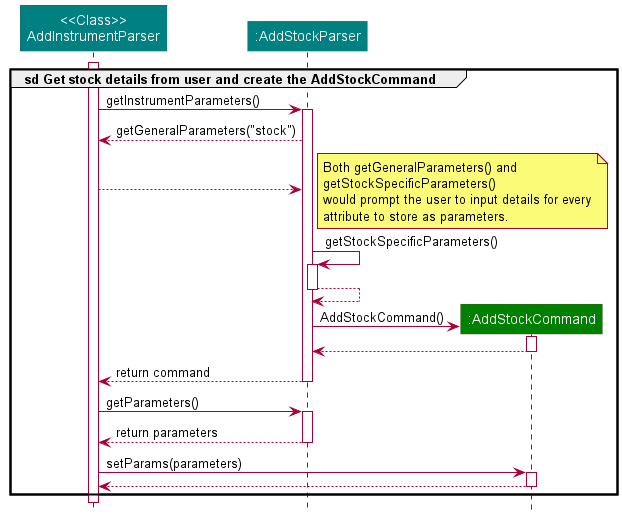

The diagram above was rendered by PlantUML. Its source (embedded in the PNG):
@startuml
!include Styles.puml

group sd Get stock details from user and create the AddStockCommand
participant "<<Class>>\nAddInstrumentParser" as AddInstrumentParser COLOR_CONSOLE
participant ":AddStockParser" as AddStockParser COLOR_CONSOLE
participant ":AddStockCommand" as AddStockCommand COLOR_COMMANDS

activate AddInstrumentParser

AddInstrumentParser-> AddStockParser : getInstrumentParameters()
activate AddStockParser
AddInstrumentParser<--AddStockParser : getGeneralParameters("stock")

AddInstrumentParser--> AddStockParser

note right
Both getGeneralParameters() and
getStockSpecificParameters()
would prompt the user to input details for every
attribute to store as parameters.
end note

AddStockParser -> AddStockParser : getStockSpecificParameters()
activate AddStockParser
AddStockParser --> AddStockParser
deactivate AddStockParser

create AddStockCommand
AddStockParser -> AddStockCommand : AddStockCommand()
activate AddStockCommand
AddStockCommand --> AddStockParser
deactivate AddStockCommand

AddInstrumentParser<--AddStockParser : return command
deactivate AddStockParser

AddInstrumentParser->AddStockParser : getParameters()
activate AddStockParser
AddInstrumentParser<--AddStockParser : return parameters
deactivate AddStockParser

AddInstrumentParser-> AddStockCommand : setParams(parameters)
activate AddStockCommand
AddInstrumentParser<--AddStockCommand
deactivate AddStockCommand

end
@enduml